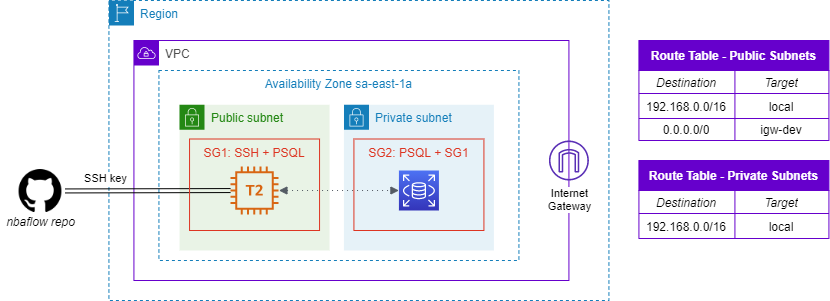

The diagram above was exported from draw.io. Its source (the exported page's mxGraphModel, read from the mxfile embedded in the PNG):
<mxGraphModel dx="1422" dy="762" grid="1" gridSize="10" guides="1" tooltips="1" connect="1" arrows="1" fold="1" page="1" pageScale="1" pageWidth="827" pageHeight="1169" math="0" shadow="0">
  <root>
    <mxCell id="0" />
    <mxCell id="1" parent="0" />
    <mxCell id="mkNqsdCtsxp81RJz66xm-17" value="Route Table - Public Subnets" style="shape=table;startSize=30;container=1;collapsible=0;childLayout=tableLayout;fontStyle=1;align=center;pointerEvents=1;strokeColor=#6600CC;fontColor=#FFFFFF;fillColor=#6600CC;" vertex="1" parent="1">
      <mxGeometry x="778.42" y="410" width="190" height="100" as="geometry" />
    </mxCell>
    <mxCell id="mkNqsdCtsxp81RJz66xm-18" value="" style="shape=partialRectangle;html=1;whiteSpace=wrap;collapsible=0;dropTarget=0;pointerEvents=0;fillColor=none;top=0;left=0;bottom=0;right=0;points=[[0,0.5],[1,0.5]];portConstraint=eastwest;" vertex="1" parent="mkNqsdCtsxp81RJz66xm-17">
      <mxGeometry y="30" width="190" height="23" as="geometry" />
    </mxCell>
    <mxCell id="mkNqsdCtsxp81RJz66xm-19" value="&lt;i&gt;Destination&lt;/i&gt;" style="shape=partialRectangle;html=1;whiteSpace=wrap;connectable=0;fillColor=none;top=0;left=0;bottom=0;right=0;overflow=hidden;pointerEvents=1;" vertex="1" parent="mkNqsdCtsxp81RJz66xm-18">
      <mxGeometry width="96" height="23" as="geometry" />
    </mxCell>
    <mxCell id="mkNqsdCtsxp81RJz66xm-20" value="&lt;i&gt;Target&lt;/i&gt;" style="shape=partialRectangle;html=1;whiteSpace=wrap;connectable=0;fillColor=none;top=0;left=0;bottom=0;right=0;overflow=hidden;pointerEvents=1;" vertex="1" parent="mkNqsdCtsxp81RJz66xm-18">
      <mxGeometry x="96" width="94" height="23" as="geometry" />
    </mxCell>
    <mxCell id="mkNqsdCtsxp81RJz66xm-21" value="" style="shape=partialRectangle;html=1;whiteSpace=wrap;collapsible=0;dropTarget=0;pointerEvents=0;fillColor=none;top=0;left=0;bottom=0;right=0;points=[[0,0.5],[1,0.5]];portConstraint=eastwest;" vertex="1" parent="mkNqsdCtsxp81RJz66xm-17">
      <mxGeometry y="53" width="190" height="25" as="geometry" />
    </mxCell>
    <mxCell id="mkNqsdCtsxp81RJz66xm-22" value="192.168.0.0/16" style="shape=partialRectangle;html=1;whiteSpace=wrap;connectable=0;fillColor=none;top=0;left=0;bottom=0;right=0;overflow=hidden;pointerEvents=1;" vertex="1" parent="mkNqsdCtsxp81RJz66xm-21">
      <mxGeometry width="96" height="25" as="geometry" />
    </mxCell>
    <mxCell id="mkNqsdCtsxp81RJz66xm-23" value="local" style="shape=partialRectangle;html=1;whiteSpace=wrap;connectable=0;fillColor=none;top=0;left=0;bottom=0;right=0;overflow=hidden;pointerEvents=1;" vertex="1" parent="mkNqsdCtsxp81RJz66xm-21">
      <mxGeometry x="96" width="94" height="25" as="geometry" />
    </mxCell>
    <mxCell id="mkNqsdCtsxp81RJz66xm-24" value="" style="shape=partialRectangle;html=1;whiteSpace=wrap;collapsible=0;dropTarget=0;pointerEvents=0;fillColor=none;top=0;left=0;bottom=0;right=0;points=[[0,0.5],[1,0.5]];portConstraint=eastwest;" vertex="1" parent="mkNqsdCtsxp81RJz66xm-17">
      <mxGeometry y="78" width="190" height="22" as="geometry" />
    </mxCell>
    <mxCell id="mkNqsdCtsxp81RJz66xm-25" value="0.0.0.0/0" style="shape=partialRectangle;html=1;whiteSpace=wrap;connectable=0;fillColor=none;top=0;left=0;bottom=0;right=0;overflow=hidden;pointerEvents=1;" vertex="1" parent="mkNqsdCtsxp81RJz66xm-24">
      <mxGeometry width="96" height="22" as="geometry" />
    </mxCell>
    <mxCell id="mkNqsdCtsxp81RJz66xm-26" value="igw-dev" style="shape=partialRectangle;html=1;whiteSpace=wrap;connectable=0;fillColor=none;top=0;left=0;bottom=0;right=0;overflow=hidden;pointerEvents=1;" vertex="1" parent="mkNqsdCtsxp81RJz66xm-24">
      <mxGeometry x="96" width="94" height="22" as="geometry" />
    </mxCell>
    <mxCell id="mkNqsdCtsxp81RJz66xm-27" value="Route Table - Private Subnets" style="shape=table;startSize=30;container=1;collapsible=0;childLayout=tableLayout;fontStyle=1;align=center;pointerEvents=1;strokeColor=#6600CC;fontColor=#FFFFFF;fillColor=#6600CC;" vertex="1" parent="1">
      <mxGeometry x="778.42" y="530" width="190" height="78" as="geometry" />
    </mxCell>
    <mxCell id="mkNqsdCtsxp81RJz66xm-28" value="" style="shape=partialRectangle;html=1;whiteSpace=wrap;collapsible=0;dropTarget=0;pointerEvents=0;fillColor=none;top=0;left=0;bottom=0;right=0;points=[[0,0.5],[1,0.5]];portConstraint=eastwest;" vertex="1" parent="mkNqsdCtsxp81RJz66xm-27">
      <mxGeometry y="30" width="190" height="23" as="geometry" />
    </mxCell>
    <mxCell id="mkNqsdCtsxp81RJz66xm-29" value="&lt;i&gt;Destination&lt;/i&gt;" style="shape=partialRectangle;html=1;whiteSpace=wrap;connectable=0;fillColor=none;top=0;left=0;bottom=0;right=0;overflow=hidden;pointerEvents=1;" vertex="1" parent="mkNqsdCtsxp81RJz66xm-28">
      <mxGeometry width="96" height="23" as="geometry" />
    </mxCell>
    <mxCell id="mkNqsdCtsxp81RJz66xm-30" value="&lt;i&gt;Target&lt;/i&gt;" style="shape=partialRectangle;html=1;whiteSpace=wrap;connectable=0;fillColor=none;top=0;left=0;bottom=0;right=0;overflow=hidden;pointerEvents=1;" vertex="1" parent="mkNqsdCtsxp81RJz66xm-28">
      <mxGeometry x="96" width="94" height="23" as="geometry" />
    </mxCell>
    <mxCell id="mkNqsdCtsxp81RJz66xm-31" value="" style="shape=partialRectangle;html=1;whiteSpace=wrap;collapsible=0;dropTarget=0;pointerEvents=0;fillColor=none;top=0;left=0;bottom=0;right=0;points=[[0,0.5],[1,0.5]];portConstraint=eastwest;" vertex="1" parent="mkNqsdCtsxp81RJz66xm-27">
      <mxGeometry y="53" width="190" height="25" as="geometry" />
    </mxCell>
    <mxCell id="mkNqsdCtsxp81RJz66xm-32" value="192.168.0.0/16" style="shape=partialRectangle;html=1;whiteSpace=wrap;connectable=0;fillColor=none;top=0;left=0;bottom=0;right=0;overflow=hidden;pointerEvents=1;" vertex="1" parent="mkNqsdCtsxp81RJz66xm-31">
      <mxGeometry width="96" height="25" as="geometry" />
    </mxCell>
    <mxCell id="mkNqsdCtsxp81RJz66xm-33" value="local" style="shape=partialRectangle;html=1;whiteSpace=wrap;connectable=0;fillColor=none;top=0;left=0;bottom=0;right=0;overflow=hidden;pointerEvents=1;" vertex="1" parent="mkNqsdCtsxp81RJz66xm-31">
      <mxGeometry x="96" width="94" height="25" as="geometry" />
    </mxCell>
    <mxCell id="mkNqsdCtsxp81RJz66xm-60" value="Region" style="points=[[0,0],[0.25,0],[0.5,0],[0.75,0],[1,0],[1,0.25],[1,0.5],[1,0.75],[1,1],[0.75,1],[0.5,1],[0.25,1],[0,1],[0,0.75],[0,0.5],[0,0.25]];outlineConnect=0;gradientColor=none;html=1;whiteSpace=wrap;fontSize=12;fontStyle=0;shape=mxgraph.aws4.group;grIcon=mxgraph.aws4.group_region;strokeColor=#147EBA;fillColor=none;verticalAlign=top;align=left;spacingLeft=30;fontColor=#147EBA;dashed=1;" vertex="1" parent="1">
      <mxGeometry x="248.42000000000002" y="370" width="500" height="300" as="geometry" />
    </mxCell>
    <mxCell id="mkNqsdCtsxp81RJz66xm-61" value="VPC" style="points=[[0,0],[0.25,0],[0.5,0],[0.75,0],[1,0],[1,0.25],[1,0.5],[1,0.75],[1,1],[0.75,1],[0.5,1],[0.25,1],[0,1],[0,0.75],[0,0.5],[0,0.25]];outlineConnect=0;gradientColor=none;html=1;whiteSpace=wrap;fontSize=12;fontStyle=0;shape=mxgraph.aws4.group;grIcon=mxgraph.aws4.group_vpc;fillColor=none;verticalAlign=top;align=left;spacingLeft=30;dashed=0;strokeColor=#6600CC;fontColor=#4D4D4D;" vertex="1" parent="1">
      <mxGeometry x="273.42" y="410" width="435" height="240" as="geometry" />
    </mxCell>
    <mxCell id="mkNqsdCtsxp81RJz66xm-66" value="Availability Zone sa-east-1a" style="fillColor=none;strokeColor=#147EBA;dashed=1;verticalAlign=top;fontStyle=0;fontColor=#147EBA;" vertex="1" parent="1">
      <mxGeometry x="298.42" y="440" width="360" height="190" as="geometry" />
    </mxCell>
    <mxCell id="mkNqsdCtsxp81RJz66xm-67" value="Private subnet" style="points=[[0,0],[0.25,0],[0.5,0],[0.75,0],[1,0],[1,0.25],[1,0.5],[1,0.75],[1,1],[0.75,1],[0.5,1],[0.25,1],[0,1],[0,0.75],[0,0.5],[0,0.25]];outlineConnect=0;gradientColor=none;html=1;whiteSpace=wrap;fontSize=12;fontStyle=0;shape=mxgraph.aws4.group;grIcon=mxgraph.aws4.group_security_group;grStroke=0;strokeColor=#147EBA;fillColor=#E6F2F8;verticalAlign=top;align=left;spacingLeft=30;fontColor=#147EBA;dashed=0;" vertex="1" parent="1">
      <mxGeometry x="483.42" y="474.26" width="150" height="145.74" as="geometry" />
    </mxCell>
    <mxCell id="mkNqsdCtsxp81RJz66xm-68" value="Public subnet" style="points=[[0,0],[0.25,0],[0.5,0],[0.75,0],[1,0],[1,0.25],[1,0.5],[1,0.75],[1,1],[0.75,1],[0.5,1],[0.25,1],[0,1],[0,0.75],[0,0.5],[0,0.25]];outlineConnect=0;gradientColor=none;html=1;whiteSpace=wrap;fontSize=12;fontStyle=0;shape=mxgraph.aws4.group;grIcon=mxgraph.aws4.group_security_group;grStroke=0;strokeColor=#248814;fillColor=#E9F3E6;verticalAlign=top;align=left;spacingLeft=30;fontColor=#248814;dashed=0;" vertex="1" parent="1">
      <mxGeometry x="319.05" y="474.26" width="150" height="145.74" as="geometry" />
    </mxCell>
    <mxCell id="mkNqsdCtsxp81RJz66xm-73" style="rounded=0;orthogonalLoop=1;jettySize=auto;html=1;shape=link;" edge="1" parent="1" source="mkNqsdCtsxp81RJz66xm-75" target="mkNqsdCtsxp81RJz66xm-70">
      <mxGeometry relative="1" as="geometry">
        <mxPoint x="319.05" y="481.5" as="targetPoint" />
      </mxGeometry>
    </mxCell>
    <mxCell id="mkNqsdCtsxp81RJz66xm-74" value="SSH key" style="edgeLabel;html=1;align=center;verticalAlign=middle;resizable=0;points=[];" vertex="1" connectable="0" parent="mkNqsdCtsxp81RJz66xm-73">
      <mxGeometry x="-0.0807" y="-11" relative="1" as="geometry">
        <mxPoint x="-36" y="-24" as="offset" />
      </mxGeometry>
    </mxCell>
    <mxCell id="mkNqsdCtsxp81RJz66xm-79" value="SG1: SSH + PSQL" style="fillColor=none;strokeColor=#DD3522;verticalAlign=top;fontStyle=0;fontColor=#DD3522;fontSize=12;" vertex="1" parent="1">
      <mxGeometry x="329.05" y="508.5" width="130" height="91.5" as="geometry" />
    </mxCell>
    <mxCell id="mkNqsdCtsxp81RJz66xm-80" value="SG2: PSQL + SG1" style="fillColor=none;strokeColor=#DD3522;verticalAlign=top;fontStyle=0;fontColor=#DD3522;fontSize=12;" vertex="1" parent="1">
      <mxGeometry x="493.42" y="508.5" width="130" height="91.5" as="geometry" />
    </mxCell>
    <mxCell id="mkNqsdCtsxp81RJz66xm-69" value="" style="points=[[0,0,0],[0.25,0,0],[0.5,0,0],[0.75,0,0],[1,0,0],[0,1,0],[0.25,1,0],[0.5,1,0],[0.75,1,0],[1,1,0],[0,0.25,0],[0,0.5,0],[0,0.75,0],[1,0.25,0],[1,0.5,0],[1,0.75,0]];outlineConnect=0;fontColor=#232F3E;gradientColor=#4D72F3;gradientDirection=north;fillColor=#3334B9;strokeColor=#ffffff;dashed=0;verticalLabelPosition=bottom;verticalAlign=top;align=center;html=1;fontSize=12;fontStyle=0;aspect=fixed;shape=mxgraph.aws4.resourceIcon;resIcon=mxgraph.aws4.rds;" vertex="1" parent="1">
      <mxGeometry x="538.4200000000001" y="540" width="40" height="40" as="geometry" />
    </mxCell>
    <mxCell id="mkNqsdCtsxp81RJz66xm-70" value="" style="outlineConnect=0;fontColor=#232F3E;gradientColor=none;fillColor=#D86613;strokeColor=none;dashed=0;verticalLabelPosition=bottom;verticalAlign=top;align=center;html=1;fontSize=12;fontStyle=0;aspect=fixed;pointerEvents=1;shape=mxgraph.aws4.t2_instance;" vertex="1" parent="1">
      <mxGeometry x="370.05" y="536" width="48" height="48" as="geometry" />
    </mxCell>
    <mxCell id="mkNqsdCtsxp81RJz66xm-81" value="" style="outlineConnect=0;fontColor=#232F3E;gradientColor=none;fillColor=#5A30B5;strokeColor=none;dashed=0;verticalLabelPosition=bottom;verticalAlign=top;align=center;html=1;fontSize=12;fontStyle=0;aspect=fixed;pointerEvents=1;shape=mxgraph.aws4.internet_gateway;" vertex="1" parent="1">
      <mxGeometry x="688.42" y="510" width="40" height="40" as="geometry" />
    </mxCell>
    <mxCell id="mkNqsdCtsxp81RJz66xm-82" value="Internet&lt;br&gt;Gateway" style="edgeLabel;html=1;align=center;verticalAlign=middle;resizable=0;points=[];" vertex="1" connectable="0" parent="1">
      <mxGeometry x="708.4185005785514" y="568.0003620555608" as="geometry" />
    </mxCell>
    <mxCell id="mkNqsdCtsxp81RJz66xm-83" value="" style="edgeStyle=orthogonalEdgeStyle;html=1;endArrow=block;elbow=vertical;startArrow=block;endFill=1;strokeColor=#545B64;rounded=0;dashed=1;dashPattern=1 4;fontSize=12;entryX=0;entryY=0.5;entryDx=0;entryDy=0;entryPerimeter=0;startFill=1;" edge="1" parent="1" target="mkNqsdCtsxp81RJz66xm-69">
      <mxGeometry width="100" relative="1" as="geometry">
        <mxPoint x="418.42" y="560" as="sourcePoint" />
        <mxPoint x="518.4200000000001" y="560" as="targetPoint" />
      </mxGeometry>
    </mxCell>
    <mxCell id="mkNqsdCtsxp81RJz66xm-84" value="" style="group" vertex="1" connectable="0" parent="1">
      <mxGeometry x="140.00000000000003" y="536" width="80" height="65" as="geometry" />
    </mxCell>
    <mxCell id="mkNqsdCtsxp81RJz66xm-75" value="" style="shape=image;html=1;verticalAlign=top;verticalLabelPosition=bottom;labelBackgroundColor=#ffffff;imageAspect=0;aspect=fixed;image=https://cdn4.iconfinder.com/data/icons/ionicons/512/icon-social-github-128.png" vertex="1" parent="mkNqsdCtsxp81RJz66xm-84">
      <mxGeometry x="15.499999999999986" width="49" height="49" as="geometry" />
    </mxCell>
    <mxCell id="mkNqsdCtsxp81RJz66xm-76" value="&lt;i&gt;nbaflow repo&lt;/i&gt;" style="text;html=1;align=center;verticalAlign=middle;resizable=0;points=[];autosize=1;strokeColor=none;labelBorderColor=none;" vertex="1" parent="mkNqsdCtsxp81RJz66xm-84">
      <mxGeometry y="45" width="80" height="20" as="geometry" />
    </mxCell>
  </root>
</mxGraphModel>